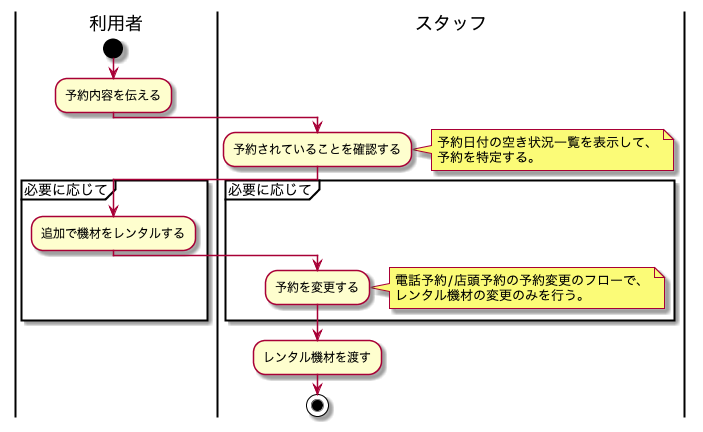

The diagram above was rendered by PlantUML. Its source (embedded in the PNG):
@startuml BusinessFlow

|利用者|
start
:予約内容を伝える;

|スタッフ|
:予約されていることを確認する;
note right
予約日付の空き状況一覧を表示して、
予約を特定する。
end note

partition 必要に応じて {
    |利用者|
    :追加で機材をレンタルする;

    |スタッフ|
    :予約を変更する;
    note right
    電話予約/店頭予約の予約変更のフローで、
    レンタル機材の変更のみを行う。
    end note
}

|スタッフ|
:レンタル機材を渡す;

stop

@enduml